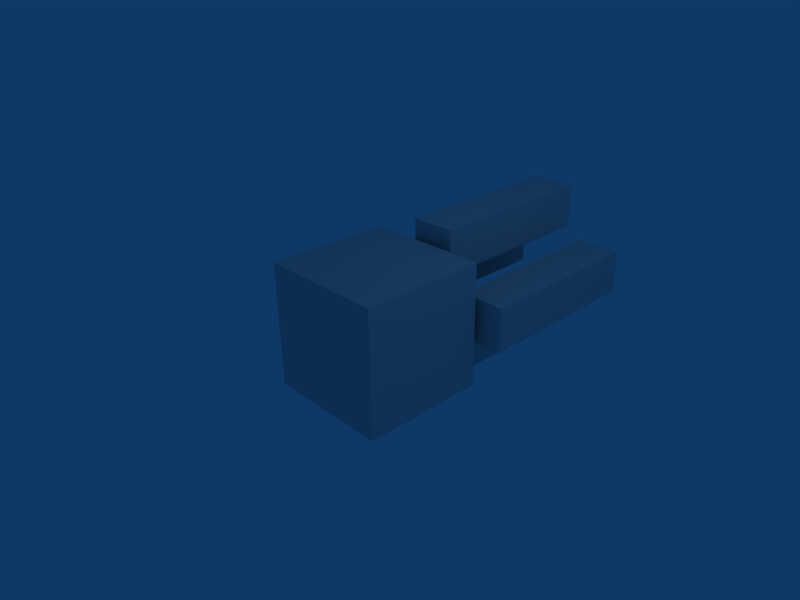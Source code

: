 # Source: anim_way.blend  (saved by Blender 2.45.0; exported with 4.5.12 LTS)
import bpy
from mathutils import Matrix  # noqa: F401  (used for matrix-valued properties, if any)

bpy.ops.wm.read_factory_settings(use_empty=True)
scene = bpy.context.scene
scene.name = 'Scene'

# ---- collections
col_collection_1 = bpy.data.collections.new('Collection 1'); scene.collection.children.link(col_collection_1)

# ---- world
world_world = bpy.data.worlds.new('World'); scene.world = world_world
world_world.color = (0.05656, 0.2208, 0.4)
world_world.use_sun_shadow = False
world_world.sun_shadow_jitter_overblur = 0.0
world_world.cycles.sampling_method = 'MANUAL'
world_world.cycles.sample_map_resolution = 256

# ---- cameras
cam_camera = bpy.data.cameras.new('Camera')
cam_camera.passepartout_alpha = 0.2
cam_camera.clip_end = 100.0
cam_camera.lens = 35.0
cam_camera.ortho_scale = 7.314
cam_camera.show_passepartout = False
cam_camera.show_safe_areas = True
cam_camera.dof.focus_distance = 0.0
cam_camera.dof.aperture_fstop = 128.0

# ---- lights
light_spot = bpy.data.lights.new('Spot', 'POINT')
light_spot.transmission_factor = 0.0
light_spot.cutoff_distance = 30.0
light_spot.energy = 100.0
light_spot.shadow_buffer_clip_start = 1.001
light_spot.shadow_soft_size = 1.0
light_spot.shadow_maximum_resolution = 0.006
light_spot.use_absolute_resolution = True
light_spot.cycles.use_multiple_importance_sampling = False

# ---- meshes
me_cube_001 = bpy.data.meshes.new('Cube.001')
me_cube_001.from_pydata([(1.0, 1.0, -1.0), (1.0, -1.0, -1.0), (-1.0, -1.0, -1.0), (-1.0, 1.0, -1.0), (1.0, 1.0, 1.0), (1.0, -1.0, 1.0), (-1.0, -1.0, 1.0), (-1.0, 1.0, 1.0), (0.36, 4.06, 0.54), (0.36, 1.14, 0.54), (-0.36, 1.14, 0.54), (-0.36, 4.06, 0.54), (0.36, 4.06, 1.26), (0.36, 1.14, 1.26), (-0.36, 1.14, 1.26), (-0.36, 4.06, 1.26), (0.64, 4.06, 0.36), (0.64, 1.14, 0.36), (1.36, 1.14, 0.36), (1.36, 4.06, 0.36), (0.64, 4.06, -0.36), (0.64, 1.14, -0.36), (1.36, 1.14, -0.36), (1.36, 4.06, -0.36), (-0.54, 4.06, -0.36), (-0.54, 1.14, -0.36), (-1.26, 1.14, -0.36), (-1.26, 4.06, -0.36), (-0.54, 4.06, 0.36), (-0.54, 1.14, 0.36), (-1.26, 1.14, 0.36), (-1.26, 4.06, 0.36), (-0.36, 4.06, -0.54), (-0.36, 1.14, -0.54), (0.36, 1.14, -0.54), (0.36, 4.06, -0.54), (-0.36, 4.06, -1.26), (-0.36, 1.14, -1.26), (0.36, 1.14, -1.26), (0.36, 4.06, -1.26)], [], [(37, 36, 39), (37, 39, 38), (35, 32, 33), (35, 33, 34), (39, 35, 38), (35, 34, 38), (38, 34, 37), (34, 33, 37), (37, 33, 32), (37, 32, 36), (36, 32, 35), (36, 35, 39), (27, 31, 28), (27, 28, 24), (26, 30, 31), (26, 31, 27), (25, 29, 26), (29, 30, 26), (24, 28, 25), (28, 29, 25), (28, 31, 30), (28, 30, 29), (26, 27, 24), (26, 24, 25), (21, 20, 23), (21, 23, 22), (19, 16, 17), (19, 17, 18), (23, 19, 22), (19, 18, 22), (22, 18, 21), (18, 17, 21), (21, 17, 16), (21, 16, 20), (20, 16, 19), (20, 19, 23), (11, 15, 12), (11, 12, 8), (10, 14, 15), (10, 15, 11), (9, 13, 10), (13, 14, 10), (8, 12, 9), (12, 13, 9), (12, 15, 14), (12, 14, 13), (10, 11, 8), (10, 8, 9), (4, 0, 3), (4, 3, 7), (2, 6, 7), (2, 7, 3), (1, 5, 2), (5, 6, 2), (0, 4, 1), (4, 5, 1), (4, 7, 5), (7, 6, 5), (0, 1, 2), (0, 2, 3)])
me_cube_001.use_remesh_preserve_volume = False
me_cube_001.use_remesh_preserve_attributes = False
me_cube_001.use_mirror_vertex_groups = False
me_cube_001.update()
arm_armature = bpy.data.armatures.new('Armature')  # bones are not reproduced

# ---- objects
ob_armature = bpy.data.objects.new('Armature', arm_armature)
ob_cube = bpy.data.objects.new('Cube', me_cube_001)
ob_lamp = bpy.data.objects.new('Lamp', light_spot)
ob_camera = bpy.data.objects.new('Camera', cam_camera)

# ---- transforms, parenting, visibility, modifiers, constraints
ob_armature.location = (0.0, 0.0, 0.0)
ob_armature.lock_rotations_4d = False
ob_armature.empty_display_type = 'ARROWS'
ob_armature.color = (0.0, 0.0, 0.0, 1.0)
ob_armature.lineart.crease_threshold = 0.0
ob_cube.parent = ob_armature
ob_cube.location = (0.0, 0.0, 0.0)
ob_cube.lock_rotations_4d = False
ob_cube.empty_display_type = 'ARROWS'
ob_cube.color = (0.0, 0.0, 0.0, 1.0)
ob_cube.lineart.crease_threshold = 0.0
_vg = ob_cube.vertex_groups.new(name='Root')
_vg.add([0, 1, 2, 3, 4, 5, 6, 7], 1.0, 'REPLACE')
_vg = ob_cube.vertex_groups.new(name='R')
_vg.add([16, 17, 18, 19, 20, 21, 22, 23], 1.0, 'REPLACE')
_vg = ob_cube.vertex_groups.new(name='L')
_vg.add([24, 25, 26, 27, 28, 29, 30, 31], 1.0, 'REPLACE')
_vg = ob_cube.vertex_groups.new(name='B')
_vg.add([32, 33, 34, 35, 36, 37, 38, 39], 1.0, 'REPLACE')
_vg = ob_cube.vertex_groups.new(name='T')
_vg.add([8, 9, 10, 11, 12, 13, 14, 15], 1.0, 'REPLACE')
_m = ob_cube.modifiers.new('Armature', 'ARMATURE')
_m.object = ob_armature
_m.use_bone_envelopes = True
ob_lamp.location = (4.076, 1.005, 5.904)
ob_lamp.rotation_euler = (0.6503, 0.05522, 1.866)
ob_lamp.lock_rotations_4d = False
ob_lamp.empty_display_type = 'ARROWS'
ob_lamp.color = (0.0, 0.0, 0.0, 0.0)
ob_lamp.lineart.crease_threshold = 0.0
ob_camera.location = (7.481, -6.508, 5.344)
ob_camera.rotation_euler = (1.109, 0.01082, 0.8149)
ob_camera.lock_rotations_4d = False
ob_camera.empty_display_type = 'ARROWS'
ob_camera.color = (0.0, 0.0, 0.0, 0.0)
ob_camera.display_type = 'WIRE'
ob_camera.lineart.crease_threshold = 0.0

# ---- collection membership
col_collection_1.objects.link(ob_armature)
col_collection_1.objects.link(ob_cube)
col_collection_1.objects.link(ob_lamp)
col_collection_1.objects.link(ob_camera)

# ---- scene / render settings (as saved in the file)
scene.camera = ob_camera
scene.frame_start = 1; scene.frame_end = 250; scene.frame_set(21)
scene.render.engine = 'BLENDER_EEVEE_NEXT'
scene.render.image_settings.file_format = 'JPEG'
scene.render.image_settings.color_mode = 'RGB'
scene.render.image_settings.compression = 90
scene.render.resolution_x = 800
scene.render.resolution_y = 600
scene.render.pixel_aspect_x = 100.0
scene.render.pixel_aspect_y = 100.0
scene.render.fps = 25
scene.render.dither_intensity = 0.0
scene.render.use_compositing = False
scene.render.use_sequencer = False
scene.render.bake_margin = 2
scene.render.bake_bias = 0.0
scene.render.use_stamp_time = False
scene.render.use_stamp_date = False
scene.render.use_stamp_frame = False
scene.render.use_stamp_camera = False
scene.render.use_stamp_scene = False
scene.render.use_stamp_filename = False
scene.render.use_stamp_render_time = False
scene.render.stamp_font_size = 0
scene.cycles.use_denoising = False
scene.cycles.samples = 10
scene.cycles.sampling_pattern = 'TABULATED_SOBOL'
scene.cycles.light_sampling_threshold = 0.0
scene.cycles.use_adaptive_sampling = False
scene.cycles.use_light_tree = False
scene.cycles.blur_glossy = 0.0
scene.cycles.volume_bounces = 1
scene.cycles.pixel_filter_type = 'GAUSSIAN'
scene.cycles.sample_clamp_indirect = 0.0
scene.view_settings.view_transform = 'Raw'
bpy.context.view_layer.update()
